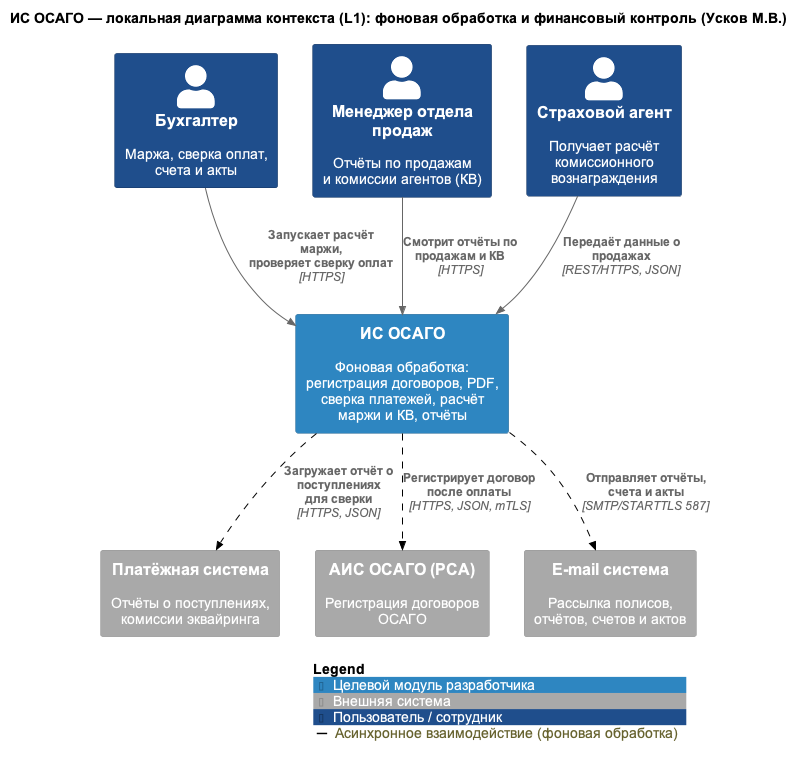

The diagram above was rendered by PlantUML. Its source (embedded in the PNG):
@startuml
!include <C4/C4_Context>
skinparam defaultFontName Arial
AddElementTag("target", $bgColor="#2E86C1", $borderColor="#1F6391", $fontColor="#FFFFFF", $legendText="Целевой модуль разработчика")
AddElementTag("ext", $bgColor="#A9A9A9", $borderColor="#8A8A8A", $fontColor="#FFFFFF", $legendText="Внешняя система")
AddElementTag("staff", $bgColor="#1F4E8C", $borderColor="#143560", $fontColor="#FFFFFF", $legendText="Пользователь / сотрудник")
AddElementTag("outer", $bgColor="#A9A9A9", $borderColor="#8A8A8A", $fontColor="#FFFFFF", $legendText="Внешний пользователь")
AddRelTag("async", $lineStyle=DashedLine(), $lineColor="#000000", $legendText="Асинхронное взаимодействие (фоновая обработка)")
HIDE_STEREOTYPE()

title ИС ОСАГО — локальная диаграмма контекста (L1): фоновая обработка и финансовый контроль (Усков М.В.)

Person(accountant, "Бухгалтер", "Маржа, сверка оплат,\nсчета и акты", $tags="staff")
Person(manager, "Менеджер отдела продаж", "Отчёты по продажам\nи комиссии агентов (КВ)", $tags="staff")
Person(agent, "Страховой агент", "Получает расчёт\nкомиссионного вознаграждения", $tags="staff")

System(osago, "ИС ОСАГО", "Фоновая обработка: регистрация договоров, PDF,\nсверка платежей, расчёт маржи и КВ, отчёты", $tags="target")

System_Ext(payment, "Платёжная система", "Отчёты о поступлениях,\nкомиссии эквайринга", $tags="ext")
System_Ext(ais, "АИС ОСАГО (РСА)", "Регистрация договоров ОСАГО", $tags="ext")
System_Ext(email, "E-mail система", "Рассылка полисов,\nотчётов, счетов и актов", $tags="ext")

Rel_D(accountant, osago, "Запускает расчёт маржи,\nпроверяет сверку оплат", "HTTPS")
Rel_D(manager, osago, "Смотрит отчёты по продажам и КВ", "HTTPS")
Rel_D(agent, osago, "Передаёт данные о продажах", "REST/HTTPS, JSON")

Rel_D(osago, payment, "Загружает отчёт о поступлениях\nдля сверки", "HTTPS, JSON", $tags="async")
Rel_D(osago, ais, "Регистрирует договор после оплаты", "HTTPS, JSON, mTLS", $tags="async")
Rel_D(osago, email, "Отправляет отчёты, счета и акты", "SMTP/STARTTLS 587", $tags="async")

Lay_R(accountant, manager)
Lay_R(manager, agent)
Lay_R(payment, ais)
Lay_R(ais, email)

SHOW_LEGEND()
@enduml